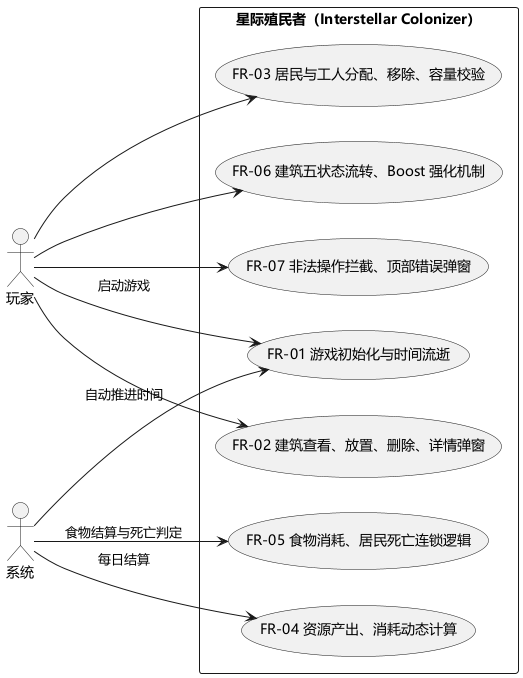

The diagram above was rendered by PlantUML. Its source (embedded in the PNG):
@startuml
left to right direction
skinparam defaultFontName "Microsoft YaHei"

actor "玩家" as Player
actor "系统" as System

rectangle "星际殖民者（Interstellar Colonizer）" {
    usecase "FR-01 游戏初始化与时间流逝" as UC01
    usecase "FR-02 建筑查看、放置、删除、详情弹窗" as UC02
    usecase "FR-03 居民与工人分配、移除、容量校验" as UC03
    usecase "FR-04 资源产出、消耗动态计算" as UC04
    usecase "FR-05 食物消耗、居民死亡连锁逻辑" as UC05
    usecase "FR-06 建筑五状态流转、Boost 强化机制" as UC06
    usecase "FR-07 非法操作拦截、顶部错误弹窗" as UC07
}

Player --> UC01 : 启动游戏
Player --> UC02
Player --> UC03
Player --> UC06
Player --> UC07
System --> UC01 : 自动推进时间
System --> UC04 : 每日结算
System --> UC05 : 食物结算与死亡判定
@enduml